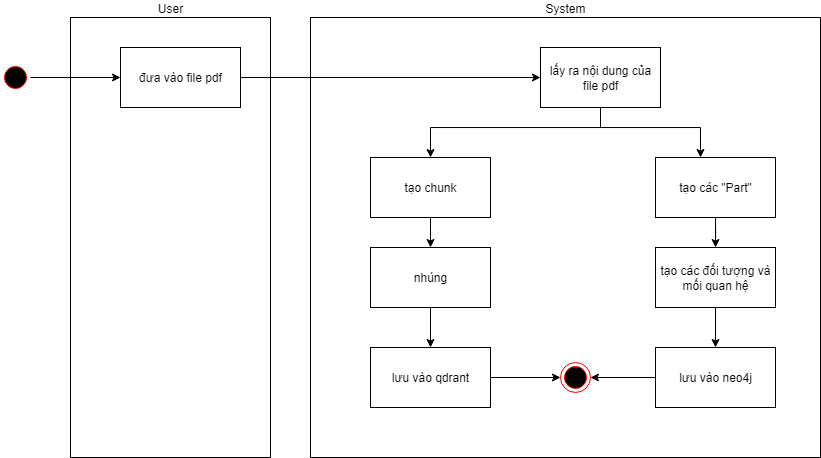

The diagram above was exported from draw.io. Its source (the exported page's mxGraphModel, read from the mxfile embedded in the PNG):
<mxGraphModel dx="970" dy="483" grid="1" gridSize="10" guides="1" tooltips="1" connect="1" arrows="1" fold="1" page="1" pageScale="1" pageWidth="850" pageHeight="1100" math="0" shadow="0">
  <root>
    <mxCell id="0" />
    <mxCell id="1" parent="0" />
    <mxCell id="0pfb0ykseE9h08WZg-S4-14" value="User" style="rounded=0;whiteSpace=wrap;html=1;labelPosition=center;verticalLabelPosition=top;align=center;verticalAlign=bottom;" vertex="1" parent="1">
      <mxGeometry x="570" y="550" width="200" height="440" as="geometry" />
    </mxCell>
    <mxCell id="0pfb0ykseE9h08WZg-S4-15" value="System" style="rounded=0;whiteSpace=wrap;html=1;labelPosition=center;verticalLabelPosition=top;align=center;verticalAlign=bottom;" vertex="1" parent="1">
      <mxGeometry x="810" y="550" width="510" height="440" as="geometry" />
    </mxCell>
    <mxCell id="0pfb0ykseE9h08WZg-S4-93" value="" style="edgeStyle=orthogonalEdgeStyle;rounded=0;orthogonalLoop=1;jettySize=auto;html=1;" edge="1" parent="1" source="0pfb0ykseE9h08WZg-S4-19" target="0pfb0ykseE9h08WZg-S4-92">
      <mxGeometry relative="1" as="geometry" />
    </mxCell>
    <mxCell id="0pfb0ykseE9h08WZg-S4-19" value="" style="ellipse;html=1;shape=startState;fillColor=#000000;strokeColor=#ff0000;" vertex="1" parent="1">
      <mxGeometry x="500" y="595" width="30" height="30" as="geometry" />
    </mxCell>
    <mxCell id="0pfb0ykseE9h08WZg-S4-95" value="" style="edgeStyle=orthogonalEdgeStyle;rounded=0;orthogonalLoop=1;jettySize=auto;html=1;" edge="1" parent="1" source="0pfb0ykseE9h08WZg-S4-92" target="0pfb0ykseE9h08WZg-S4-94">
      <mxGeometry relative="1" as="geometry" />
    </mxCell>
    <mxCell id="0pfb0ykseE9h08WZg-S4-92" value="đưa vào file pdf" style="rounded=0;whiteSpace=wrap;html=1;" vertex="1" parent="1">
      <mxGeometry x="620" y="580" width="120" height="60" as="geometry" />
    </mxCell>
    <mxCell id="0pfb0ykseE9h08WZg-S4-99" value="" style="edgeStyle=orthogonalEdgeStyle;rounded=0;orthogonalLoop=1;jettySize=auto;html=1;" edge="1" parent="1" source="0pfb0ykseE9h08WZg-S4-94" target="0pfb0ykseE9h08WZg-S4-96">
      <mxGeometry relative="1" as="geometry">
        <Array as="points">
          <mxPoint x="1100" y="660" />
          <mxPoint x="930" y="660" />
        </Array>
      </mxGeometry>
    </mxCell>
    <mxCell id="0pfb0ykseE9h08WZg-S4-107" value="" style="edgeStyle=orthogonalEdgeStyle;rounded=0;orthogonalLoop=1;jettySize=auto;html=1;" edge="1" parent="1" source="0pfb0ykseE9h08WZg-S4-94" target="0pfb0ykseE9h08WZg-S4-106">
      <mxGeometry relative="1" as="geometry">
        <Array as="points">
          <mxPoint x="1100" y="660" />
          <mxPoint x="1200" y="660" />
        </Array>
      </mxGeometry>
    </mxCell>
    <mxCell id="0pfb0ykseE9h08WZg-S4-94" value="lấy ra nội dung của file pdf" style="rounded=0;whiteSpace=wrap;html=1;" vertex="1" parent="1">
      <mxGeometry x="1040" y="580" width="120" height="60" as="geometry" />
    </mxCell>
    <mxCell id="0pfb0ykseE9h08WZg-S4-103" value="" style="edgeStyle=orthogonalEdgeStyle;rounded=0;orthogonalLoop=1;jettySize=auto;html=1;" edge="1" parent="1" source="0pfb0ykseE9h08WZg-S4-96" target="0pfb0ykseE9h08WZg-S4-102">
      <mxGeometry relative="1" as="geometry" />
    </mxCell>
    <mxCell id="0pfb0ykseE9h08WZg-S4-96" value="tạo chunk" style="rounded=0;whiteSpace=wrap;html=1;" vertex="1" parent="1">
      <mxGeometry x="870" y="690" width="120" height="60" as="geometry" />
    </mxCell>
    <mxCell id="0pfb0ykseE9h08WZg-S4-105" value="" style="edgeStyle=orthogonalEdgeStyle;rounded=0;orthogonalLoop=1;jettySize=auto;html=1;" edge="1" parent="1" source="0pfb0ykseE9h08WZg-S4-102" target="0pfb0ykseE9h08WZg-S4-104">
      <mxGeometry relative="1" as="geometry" />
    </mxCell>
    <mxCell id="0pfb0ykseE9h08WZg-S4-102" value="nhúng" style="rounded=0;whiteSpace=wrap;html=1;" vertex="1" parent="1">
      <mxGeometry x="870" y="780" width="120" height="60" as="geometry" />
    </mxCell>
    <mxCell id="0pfb0ykseE9h08WZg-S4-113" value="" style="edgeStyle=orthogonalEdgeStyle;rounded=0;orthogonalLoop=1;jettySize=auto;html=1;" edge="1" parent="1" source="0pfb0ykseE9h08WZg-S4-104" target="0pfb0ykseE9h08WZg-S4-112">
      <mxGeometry relative="1" as="geometry" />
    </mxCell>
    <mxCell id="0pfb0ykseE9h08WZg-S4-104" value="lưu vào qdrant" style="rounded=0;whiteSpace=wrap;html=1;" vertex="1" parent="1">
      <mxGeometry x="870" y="880" width="120" height="60" as="geometry" />
    </mxCell>
    <mxCell id="0pfb0ykseE9h08WZg-S4-109" value="" style="edgeStyle=orthogonalEdgeStyle;rounded=0;orthogonalLoop=1;jettySize=auto;html=1;" edge="1" parent="1" source="0pfb0ykseE9h08WZg-S4-106" target="0pfb0ykseE9h08WZg-S4-108">
      <mxGeometry relative="1" as="geometry" />
    </mxCell>
    <mxCell id="0pfb0ykseE9h08WZg-S4-106" value="tạo các &quot;Part&quot;" style="rounded=0;whiteSpace=wrap;html=1;" vertex="1" parent="1">
      <mxGeometry x="1155" y="690" width="120" height="60" as="geometry" />
    </mxCell>
    <mxCell id="0pfb0ykseE9h08WZg-S4-111" value="" style="edgeStyle=orthogonalEdgeStyle;rounded=0;orthogonalLoop=1;jettySize=auto;html=1;" edge="1" parent="1" source="0pfb0ykseE9h08WZg-S4-108" target="0pfb0ykseE9h08WZg-S4-110">
      <mxGeometry relative="1" as="geometry" />
    </mxCell>
    <mxCell id="0pfb0ykseE9h08WZg-S4-108" value="tạo các đối tượng và mối quan hệ" style="rounded=0;whiteSpace=wrap;html=1;" vertex="1" parent="1">
      <mxGeometry x="1155" y="780" width="120" height="60" as="geometry" />
    </mxCell>
    <mxCell id="0pfb0ykseE9h08WZg-S4-114" value="" style="edgeStyle=orthogonalEdgeStyle;rounded=0;orthogonalLoop=1;jettySize=auto;html=1;" edge="1" parent="1" source="0pfb0ykseE9h08WZg-S4-110" target="0pfb0ykseE9h08WZg-S4-112">
      <mxGeometry relative="1" as="geometry" />
    </mxCell>
    <mxCell id="0pfb0ykseE9h08WZg-S4-110" value="lưu vào neo4j" style="rounded=0;whiteSpace=wrap;html=1;" vertex="1" parent="1">
      <mxGeometry x="1155" y="880" width="120" height="60" as="geometry" />
    </mxCell>
    <mxCell id="0pfb0ykseE9h08WZg-S4-112" value="" style="ellipse;html=1;shape=endState;fillColor=#000000;strokeColor=#ff0000;" vertex="1" parent="1">
      <mxGeometry x="1060" y="895" width="30" height="30" as="geometry" />
    </mxCell>
  </root>
</mxGraphModel>